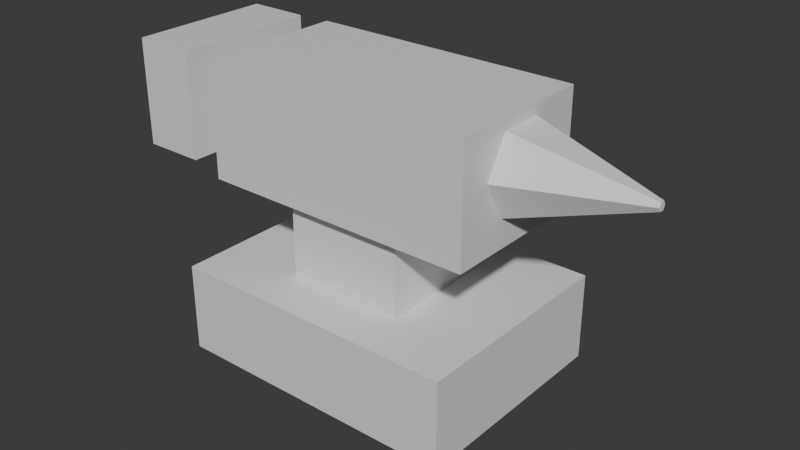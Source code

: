 # Source: source.blend  (saved by Blender 5.2.45; exported with 4.5.12 LTS)
import bpy
from mathutils import Matrix  # noqa: F401  (used for matrix-valued properties, if any)

bpy.ops.wm.read_factory_settings(use_empty=True)
scene = bpy.context.scene
scene.name = 'Scene'

# ---- collections
col_collection = bpy.data.collections.new('Collection'); scene.collection.children.link(col_collection)

# ---- materials (node trees are filled in below, after node groups)
mat_reference_observed_neutral_forged_iron = bpy.data.materials.new('Reference-observed neutral forged iron')
mat_reference_observed_neutral_forged_iron.diffuse_color = (0.235, 0.225, 0.225, 1.0)

# ---- material node trees
mat_reference_observed_neutral_forged_iron.use_nodes = True; mat_reference_observed_neutral_forged_iron.node_tree.nodes.clear()
_N = mat_reference_observed_neutral_forged_iron.node_tree.nodes; _L = mat_reference_observed_neutral_forged_iron.node_tree.links
n0 = _N.new('ShaderNodeBsdfPrincipled'); n0.name = 'Principled BSDF'; n0.location = (-200, 100)
n0.inputs[10].default_value = 0.005
n1 = _N.new('ShaderNodeOutputMaterial'); n1.name = 'Material Output'; n1.location = (200, 100)
_L.new(n0.outputs[0], n1.inputs[0])
n1.is_active_output = True

# ---- world
world_world = bpy.data.worlds.new('World'); scene.world = world_world
world_world.use_nodes = True; world_world.node_tree.nodes.clear()
_N = world_world.node_tree.nodes; _L = world_world.node_tree.links
n0 = _N.new('ShaderNodeOutputWorld'); n0.name = 'World Output'; n0.location = (200, 100)
n1 = _N.new('ShaderNodeBackground'); n1.name = 'Background'; n1.location = (-200, 100)
n1.inputs[0].default_value = (0.05088, 0.05088, 0.05088, 1.0)
_L.new(n1.outputs[0], n0.inputs[0])
n0.is_active_output = True
world_world.color = (0.05088, 0.05088, 0.05088)
world_world.sun_shadow_jitter_overblur = 0.0

# ---- meshes
me_cube_001 = bpy.data.meshes.new('Cube.001')
me_cube_001.from_pydata([(-33.0, -25.0, -10.0), (-33.0, -25.0, 10.0), (-33.0, 25.0, -10.0), (-33.0, 25.0, 10.0), (33.0, -25.0, -10.0), (33.0, -25.0, 10.0), (33.0, 25.0, -10.0), (33.0, 25.0, 10.0)], [], [(0, 1, 3, 2), (2, 3, 7, 6), (6, 7, 5, 4), (4, 5, 1, 0), (2, 6, 4, 0), (7, 3, 1, 5)])
_uv = me_cube_001.uv_layers.new(name='UVMap')
_uv.uv.foreach_set('vector', [0.4665, 0.8769, 0.3172, 0.8769, 0.3172, 0.5037, 0.4665, 0.5037, 0.153, 0.9963, 0.003743, 0.9963, 0.003743, 0.5037, 0.153, 0.5037, 0.6232, 0.8769, 0.4739, 0.8769, 0.4739, 0.5037, 0.6232, 0.5037, 0.3097, 0.9963, 0.1605, 0.9963, 0.1605, 0.5037, 0.3097, 0.5037, 0.3769, 0.003743, 0.3769, 0.4963, 0.003743, 0.4963, 0.003743, 0.003743, 0.7575, 0.003743, 0.7575, 0.4963, 0.3843, 0.4963, 0.3843, 0.003743])
me_cube_001.materials.append(mat_reference_observed_neutral_forged_iron)
me_cube_001.update()
me_cube_002 = bpy.data.meshes.new('Cube.002')
me_cube_002.from_pydata([(-13.5, -13.5, -13.0), (-13.5, -13.5, 13.0), (-13.5, 13.5, -13.0), (-13.5, 13.5, 13.0), (13.5, -13.5, -13.0), (13.5, -13.5, 13.0), (13.5, 13.5, -13.0), (13.5, 13.5, 13.0)], [], [(0, 1, 3, 2), (2, 3, 7, 6), (6, 7, 5, 4), (4, 5, 1, 0), (2, 6, 4, 0), (7, 3, 1, 5)])
_uv = me_cube_002.uv_layers.new(name='UVMap')
_uv.uv.foreach_set('vector', [0.6668, 0.3376, 0.3455, 0.3376, 0.3455, 0.003954, 0.6668, 0.003954, 0.6668, 0.6792, 0.3455, 0.6792, 0.3455, 0.3455, 0.6668, 0.3455, 0.996, 0.3376, 0.6747, 0.3376, 0.6747, 0.003954, 0.996, 0.003954, 0.996, 0.6792, 0.6747, 0.6792, 0.6747, 0.3455, 0.996, 0.3455, 0.3376, 0.003954, 0.3376, 0.3376, 0.003954, 0.3376, 0.003954, 0.003954, 0.3376, 0.3455, 0.3376, 0.6792, 0.003954, 0.6792, 0.003954, 0.3455])
me_cube_002.materials.append(mat_reference_observed_neutral_forged_iron)
me_cube_002.update()
me_cube_003 = bpy.data.meshes.new('Cube.003')
me_cube_003.from_pydata([(-31.5, -17.0, -13.0), (-31.5, -17.0, 13.0), (-31.5, 17.0, -13.0), (-31.5, 17.0, 13.0), (31.5, -17.0, -13.0), (31.5, -17.0, 13.0), (31.5, 17.0, -13.0), (31.5, 17.0, 13.0)], [], [(0, 1, 3, 2), (2, 3, 7, 6), (6, 7, 5, 4), (4, 5, 1, 0), (2, 6, 4, 0), (7, 3, 1, 5)])
_uv = me_cube_003.uv_layers.new(name='UVMap')
_uv.uv.foreach_set('vector', [0.2139, 0.7953, 0.003766, 0.7953, 0.003766, 0.5205, 0.2139, 0.5205, 0.7786, 0.5129, 0.5684, 0.5129, 0.5684, 0.003766, 0.7786, 0.003766, 0.4316, 0.7953, 0.2214, 0.7953, 0.2214, 0.5205, 0.4316, 0.5205, 0.9962, 0.5129, 0.7861, 0.5129, 0.7861, 0.003766, 0.9962, 0.003766, 0.2786, 0.003766, 0.2786, 0.5129, 0.003766, 0.5129, 0.003766, 0.003766, 0.5609, 0.003766, 0.5609, 0.5129, 0.2861, 0.5129, 0.2861, 0.003766])
me_cube_003.materials.append(mat_reference_observed_neutral_forged_iron)
me_cube_003.update()
me_horn = bpy.data.meshes.new('horn')
me_horn.from_pydata([(28.0, -10.0, 53.0), (28.3, -5.0, 44.34), (28.3, 5.0, 44.34), (28.0, 10.0, 53.0), (27.7, 5.0, 61.66), (27.7, -5.0, 61.66), (57.0, -1.0, 54.0), (57.03, -0.5, 53.13), (57.03, 0.5, 53.13), (57.0, 1.0, 54.0), (56.97, 0.5, 54.87), (56.97, -0.5, 54.87)], [], [(5, 4, 3, 2, 1, 0), (6, 7, 8, 9, 10, 11), (0, 1, 7, 6), (1, 2, 8, 7), (2, 3, 9, 8), (3, 4, 10, 9), (4, 5, 11, 10), (5, 0, 6, 11)])
_uv = me_horn.uv_layers.new(name='UVMap')
_uv.uv.foreach_set('vector', [0.003239, 0.8993, 0.003239, 0.7045, 0.172, 0.6071, 0.3407, 0.7045, 0.3407, 0.8993, 0.172, 0.9968, 0.3976, 0.6104, 0.4145, 0.6201, 0.4145, 0.6396, 0.3976, 0.6493, 0.3808, 0.6396, 0.3808, 0.6201, 0.3743, 0.5887, 0.2681, 0.6006, 0.3637, 0.01634, 0.3743, 0.01516, 0.2681, 0.6006, 0.08261, 0.541, 0.3451, 0.01039, 0.3637, 0.01634, 0.08261, 0.541, 0.003239, 0.4695, 0.3372, 0.003239, 0.3451, 0.01039, 0.6698, 0.003239, 0.8647, 0.003239, 0.777, 0.5887, 0.7575, 0.5887, 0.6633, 0.5173, 0.5735, 0.575, 0.4, 0.009011, 0.409, 0.003239, 0.5735, 0.575, 0.3808, 0.6039, 0.3808, 0.0119, 0.4, 0.009011])
me_horn.materials.append(mat_reference_observed_neutral_forged_iron)
me_horn.update()
me_cube_004 = bpy.data.meshes.new('Cube.004')
me_cube_004.from_pydata([(-7.0, -16.5, -12.0), (-7.0, -16.5, 12.0), (-7.0, 16.5, -12.0), (-7.0, 16.5, 12.0), (7.0, -16.5, -12.0), (7.0, -16.5, 12.0), (7.0, 16.5, -12.0), (7.0, 16.5, 12.0)], [], [(0, 1, 3, 2), (2, 3, 7, 6), (6, 7, 5, 4), (4, 5, 1, 0), (2, 6, 4, 0), (7, 3, 1, 5)])
_uv = me_cube_004.uv_layers.new(name='UVMap')
_uv.uv.foreach_set('vector', [0.3618, 0.4959, 0.004052, 0.4959, 0.004052, 0.004052, 0.3618, 0.004052, 0.4376, 0.8618, 0.4376, 0.5041, 0.6463, 0.5041, 0.6463, 0.8618, 0.7276, 0.4959, 0.3699, 0.4959, 0.3699, 0.004052, 0.7276, 0.004052, 0.7357, 0.3618, 0.7357, 0.004052, 0.9444, 0.004052, 0.9444, 0.3618, 0.2127, 0.9959, 0.004052, 0.9959, 0.004052, 0.5041, 0.2127, 0.5041, 0.4295, 0.9959, 0.2208, 0.9959, 0.2208, 0.5041, 0.4295, 0.5041])
me_cube_004.materials.append(mat_reference_observed_neutral_forged_iron)
me_cube_004.update()

# ---- objects
ob_foot = bpy.data.objects.new('foot', me_cube_001)
ob_waist = bpy.data.objects.new('waist', me_cube_002)
ob_head = bpy.data.objects.new('head', me_cube_003)
ob_horn = bpy.data.objects.new('horn', me_horn)
ob_heel = bpy.data.objects.new('heel', me_cube_004)

# ---- transforms, parenting, visibility, modifiers, constraints
ob_foot.location = (-3.0, 0.0, 10.0)
ob_waist.location = (-3.0, 0.0, 30.0)
ob_head.location = (-3.0, 0.0, 51.0)
ob_horn.location = (0.0, 0.0, 0.0)
ob_heel.location = (-49.0, 0.0, 52.0)

# ---- collection membership
col_collection.objects.link(ob_foot)
col_collection.objects.link(ob_waist)
col_collection.objects.link(ob_head)
col_collection.objects.link(ob_horn)
col_collection.objects.link(ob_heel)

# ---- scene / render settings (as saved in the file)
scene.frame_start = 1; scene.frame_end = 250; scene.frame_set(1)
scene.render.engine = 'BLENDER_EEVEE_NEXT'
scene.render.bake_bias = 0.0
scene.render.bake_samples = 0
scene.render.compositor_device = 'GPU'
scene.eevee.use_volume_custom_range = False
scene.eevee.fast_gi_thickness_near = 0.1
scene.eevee.fast_gi_thickness_far = 0.0
scene.eevee.ray_tracing_options.screen_trace_thickness = 0.1
bpy.context.view_layer.update()

# ---- added for rendering (the .blend has no active camera and no usable light): camera, sun
cam_auto = bpy.data.cameras.new('AutoCamera')
cam_auto.lens = 50.0
cam_auto.sensor_width = 36.0
cam_auto.clip_end = 2259.99
ob_auto_camera = bpy.data.objects.new('AutoCamera', cam_auto)
scene.collection.objects.link(ob_auto_camera)
ob_auto_camera.location = (129.29, -154.53, 135.02)
ob_auto_camera.rotation_euler = (1.09748, -7.21219e-08, 0.694738)
scene.camera = ob_auto_camera
light_auto_sun = bpy.data.lights.new('AutoSun', 'SUN')
light_auto_sun.energy = 3.0
light_auto_sun.angle = 0.0523599
ob_auto_sun = bpy.data.objects.new('AutoSun', light_auto_sun)
scene.collection.objects.link(ob_auto_sun)
ob_auto_sun.rotation_euler = (0.872665, 0.174533, 0.523599)
bpy.context.view_layer.update()
